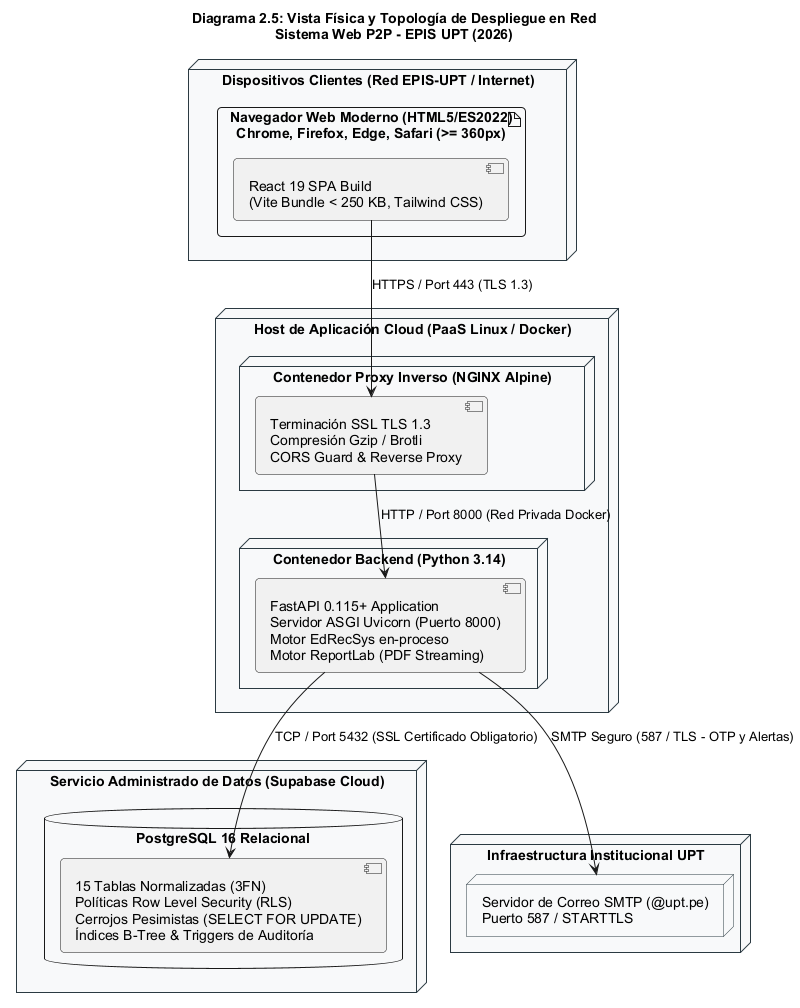

The diagram above was rendered by PlantUML. Its source (embedded in the PNG):
@startuml
title Diagrama 2.5: Vista Física y Topología de Despliegue en Red\nSistema Web P2P - EPIS UPT (2026)

skinparam shadowing false
skinparam roundcorner 8
skinparam defaultFontName Arial
skinparam fontSize 10

skinparam node {
    BackgroundColor #F8F9FA
    BorderColor #2B3A42
}

node "Dispositivos Clientes (Red EPIS-UPT / Internet)" as Node_Client {
    artifact "Navegador Web Moderno (HTML5/ES2022)\nChrome, Firefox, Edge, Safari (>= 360px)" as App_Client {
        component "React 19 SPA Build\n(Vite Bundle < 250 KB, Tailwind CSS)" as Comp_SPA
    }
}

node "Host de Aplicación Cloud (PaaS Linux / Docker)" as Node_Server {
    node "Contenedor Proxy Inverso (NGINX Alpine)" as Cont_Nginx {
        component "Terminación SSL TLS 1.3\nCompresión Gzip / Brotli\nCORS Guard & Reverse Proxy" as Comp_Nginx
    }
    node "Contenedor Backend (Python 3.14)" as Cont_FastAPI {
        component "FastAPI 0.115+ Application\nServidor ASGI Uvicorn (Puerto 8000)\nMotor EdRecSys en-proceso\nMotor ReportLab (PDF Streaming)" as Comp_FastAPI
    }
}

node "Servicio Administrado de Datos (Supabase Cloud)" as Node_Cloud {
    database "PostgreSQL 16 Relacional" as Node_Postgres {
        component "15 Tablas Normalizadas (3FN)\nPolíticas Row Level Security (RLS)\nCerrojos Pesimistas (SELECT FOR UPDATE)\nÍndices B-Tree & Triggers de Auditoría" as Comp_Postgres
    }
}

node "Infraestructura Institucional UPT" as Node_UPT {
    node "Servidor de Correo SMTP (@upt.pe)\nPuerto 587 / STARTTLS" as Srv_SMTP
}

' Enlaces de Red
Comp_SPA --> Comp_Nginx : HTTPS / Port 443 (TLS 1.3)
Comp_Nginx --> Comp_FastAPI : HTTP / Port 8000 (Red Privada Docker)
Comp_FastAPI --> Comp_Postgres : TCP / Port 5432 (SSL Certificado Obligatorio)
Comp_FastAPI --> Srv_SMTP : SMTP Seguro (587 / TLS - OTP y Alertas)
@enduml